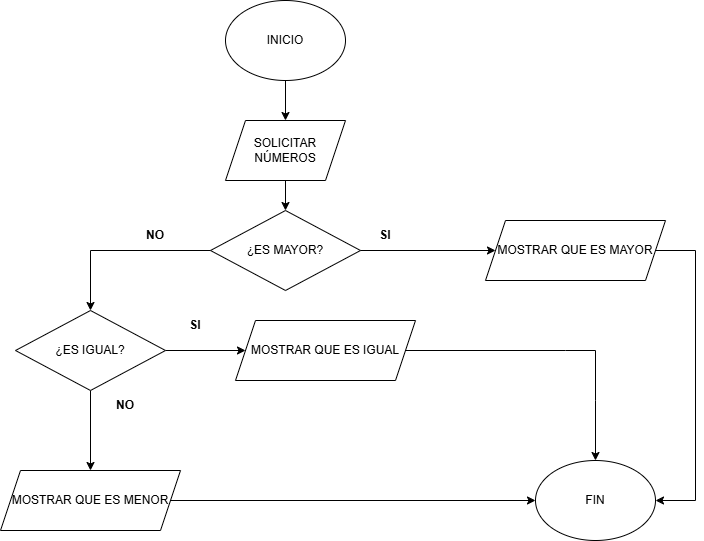

The diagram above was exported from draw.io. Its source (the exported page's mxGraphModel, read from the mxfile embedded in the PNG):
<mxGraphModel dx="1434" dy="851" grid="1" gridSize="10" guides="1" tooltips="1" connect="1" arrows="1" fold="1" page="1" pageScale="1" pageWidth="827" pageHeight="1169" background="#FFFFFF" math="0" shadow="0">
  <root>
    <mxCell id="0" />
    <mxCell id="1" parent="0" />
    <mxCell id="A-yqSOXRcWET_h5C79ZD-1" value="INICIO" style="ellipse;whiteSpace=wrap;html=1;" parent="1" vertex="1">
      <mxGeometry x="320" y="30" width="120" height="80" as="geometry" />
    </mxCell>
    <mxCell id="A-yqSOXRcWET_h5C79ZD-4" value="¿ES MAYOR?" style="rhombus;whiteSpace=wrap;html=1;" parent="1" vertex="1">
      <mxGeometry x="305" y="240" width="150" height="80" as="geometry" />
    </mxCell>
    <mxCell id="A-yqSOXRcWET_h5C79ZD-20" value="FIN" style="ellipse;whiteSpace=wrap;html=1;" parent="1" vertex="1">
      <mxGeometry x="630" y="490" width="120" height="80" as="geometry" />
    </mxCell>
    <mxCell id="A-yqSOXRcWET_h5C79ZD-21" value="" style="endArrow=classic;html=1;rounded=0;exitX=0.5;exitY=1;exitDx=0;exitDy=0;entryX=0.5;entryY=0;entryDx=0;entryDy=0;" parent="1" source="A-yqSOXRcWET_h5C79ZD-1" edge="1">
      <mxGeometry width="50" height="50" relative="1" as="geometry">
        <mxPoint x="390" y="460" as="sourcePoint" />
        <mxPoint x="380" y="150" as="targetPoint" />
      </mxGeometry>
    </mxCell>
    <mxCell id="A-yqSOXRcWET_h5C79ZD-23" value="" style="endArrow=classic;html=1;rounded=0;exitX=0.5;exitY=1;exitDx=0;exitDy=0;entryX=0.5;entryY=0;entryDx=0;entryDy=0;" parent="1" source="d9c8P2m4LfEQw3pMmHXy-1" target="A-yqSOXRcWET_h5C79ZD-4" edge="1">
      <mxGeometry width="50" height="50" relative="1" as="geometry">
        <mxPoint x="565" y="210" as="sourcePoint" />
        <mxPoint x="390" y="260" as="targetPoint" />
      </mxGeometry>
    </mxCell>
    <mxCell id="A-yqSOXRcWET_h5C79ZD-24" value="" style="endArrow=classic;html=1;rounded=0;exitX=1;exitY=0.5;exitDx=0;exitDy=0;entryX=0;entryY=0.5;entryDx=0;entryDy=0;" parent="1" source="A-yqSOXRcWET_h5C79ZD-4" target="d9c8P2m4LfEQw3pMmHXy-3" edge="1">
      <mxGeometry width="50" height="50" relative="1" as="geometry">
        <mxPoint x="450" y="290" as="sourcePoint" />
        <mxPoint x="610" y="280" as="targetPoint" />
      </mxGeometry>
    </mxCell>
    <mxCell id="A-yqSOXRcWET_h5C79ZD-27" value="" style="endArrow=classic;html=1;rounded=0;exitX=1;exitY=0.5;exitDx=0;exitDy=0;entryX=0;entryY=0.5;entryDx=0;entryDy=0;" parent="1" source="d9c8P2m4LfEQw3pMmHXy-6" target="d9c8P2m4LfEQw3pMmHXy-7" edge="1">
      <mxGeometry width="50" height="50" relative="1" as="geometry">
        <mxPoint x="320" y="500" as="sourcePoint" />
        <mxPoint x="230" y="500" as="targetPoint" />
      </mxGeometry>
    </mxCell>
    <mxCell id="A-yqSOXRcWET_h5C79ZD-34" value="" style="endArrow=classic;html=1;rounded=0;exitX=1;exitY=0.5;exitDx=0;exitDy=0;entryX=0;entryY=0.5;entryDx=0;entryDy=0;" parent="1" source="d9c8P2m4LfEQw3pMmHXy-8" target="A-yqSOXRcWET_h5C79ZD-20" edge="1">
      <mxGeometry width="50" height="50" relative="1" as="geometry">
        <mxPoint x="245" y="650" as="sourcePoint" />
        <mxPoint x="610" y="530" as="targetPoint" />
      </mxGeometry>
    </mxCell>
    <mxCell id="A-yqSOXRcWET_h5C79ZD-35" value="" style="endArrow=classic;html=1;rounded=0;exitX=0.5;exitY=1;exitDx=0;exitDy=0;entryX=0.5;entryY=0;entryDx=0;entryDy=0;" parent="1" source="d9c8P2m4LfEQw3pMmHXy-6" target="d9c8P2m4LfEQw3pMmHXy-8" edge="1">
      <mxGeometry width="50" height="50" relative="1" as="geometry">
        <mxPoint x="414" y="615" as="sourcePoint" />
        <mxPoint x="185" y="490" as="targetPoint" />
      </mxGeometry>
    </mxCell>
    <mxCell id="A-yqSOXRcWET_h5C79ZD-36" value="" style="endArrow=classic;html=1;rounded=0;entryX=1;entryY=0.5;entryDx=0;entryDy=0;exitX=1;exitY=0.5;exitDx=0;exitDy=0;" parent="1" source="d9c8P2m4LfEQw3pMmHXy-3" target="A-yqSOXRcWET_h5C79ZD-20" edge="1">
      <mxGeometry width="50" height="50" relative="1" as="geometry">
        <mxPoint x="595" y="690" as="sourcePoint" />
        <mxPoint x="530" y="660" as="targetPoint" />
        <Array as="points">
          <mxPoint x="790" y="280" />
          <mxPoint x="790" y="530" />
        </Array>
      </mxGeometry>
    </mxCell>
    <mxCell id="A-yqSOXRcWET_h5C79ZD-38" value="&lt;b&gt;SI&lt;/b&gt;" style="text;html=1;align=center;verticalAlign=middle;whiteSpace=wrap;rounded=0;" parent="1" vertex="1">
      <mxGeometry x="450" y="250" width="60" height="30" as="geometry" />
    </mxCell>
    <mxCell id="A-yqSOXRcWET_h5C79ZD-39" value="&lt;b&gt;SI&lt;/b&gt;" style="text;html=1;align=center;verticalAlign=middle;whiteSpace=wrap;rounded=0;" parent="1" vertex="1">
      <mxGeometry x="260" y="340" width="60" height="30" as="geometry" />
    </mxCell>
    <mxCell id="A-yqSOXRcWET_h5C79ZD-41" value="" style="endArrow=classic;html=1;rounded=0;entryX=0.5;entryY=0;entryDx=0;entryDy=0;exitX=1;exitY=0.5;exitDx=0;exitDy=0;" parent="1" source="d9c8P2m4LfEQw3pMmHXy-7" target="A-yqSOXRcWET_h5C79ZD-20" edge="1">
      <mxGeometry width="50" height="50" relative="1" as="geometry">
        <mxPoint x="595" y="610" as="sourcePoint" />
        <mxPoint x="354" y="585" as="targetPoint" />
        <Array as="points">
          <mxPoint x="660" y="380" />
          <mxPoint x="690" y="380" />
          <mxPoint x="690" y="430" />
        </Array>
      </mxGeometry>
    </mxCell>
    <mxCell id="A-yqSOXRcWET_h5C79ZD-42" value="&lt;b&gt;NO&lt;/b&gt;" style="text;html=1;align=center;verticalAlign=middle;whiteSpace=wrap;rounded=0;" parent="1" vertex="1">
      <mxGeometry x="220" y="250" width="60" height="30" as="geometry" />
    </mxCell>
    <mxCell id="A-yqSOXRcWET_h5C79ZD-43" value="&lt;b&gt;NO&lt;/b&gt;" style="text;html=1;align=center;verticalAlign=middle;whiteSpace=wrap;rounded=0;" parent="1" vertex="1">
      <mxGeometry x="190" y="420" width="60" height="30" as="geometry" />
    </mxCell>
    <mxCell id="d9c8P2m4LfEQw3pMmHXy-1" value="SOLICITAR NÚMEROS" style="shape=parallelogram;perimeter=parallelogramPerimeter;whiteSpace=wrap;html=1;fixedSize=1;" parent="1" vertex="1">
      <mxGeometry x="320" y="150" width="120" height="60" as="geometry" />
    </mxCell>
    <mxCell id="d9c8P2m4LfEQw3pMmHXy-3" value="MOSTRAR QUE ES MAYOR" style="shape=parallelogram;perimeter=parallelogramPerimeter;whiteSpace=wrap;html=1;fixedSize=1;" parent="1" vertex="1">
      <mxGeometry x="580" y="250" width="180" height="60" as="geometry" />
    </mxCell>
    <mxCell id="d9c8P2m4LfEQw3pMmHXy-5" value="" style="endArrow=classic;html=1;rounded=0;exitX=0;exitY=0.5;exitDx=0;exitDy=0;entryX=0.5;entryY=0;entryDx=0;entryDy=0;" parent="1" source="A-yqSOXRcWET_h5C79ZD-4" target="d9c8P2m4LfEQw3pMmHXy-6" edge="1">
      <mxGeometry width="50" height="50" relative="1" as="geometry">
        <mxPoint x="465" y="290" as="sourcePoint" />
        <mxPoint x="180" y="340" as="targetPoint" />
        <Array as="points">
          <mxPoint x="185" y="280" />
        </Array>
      </mxGeometry>
    </mxCell>
    <mxCell id="d9c8P2m4LfEQw3pMmHXy-6" value="¿ES IGUAL?" style="rhombus;whiteSpace=wrap;html=1;" parent="1" vertex="1">
      <mxGeometry x="110" y="340" width="150" height="80" as="geometry" />
    </mxCell>
    <mxCell id="d9c8P2m4LfEQw3pMmHXy-7" value="MOSTRAR QUE ES IGUAL" style="shape=parallelogram;perimeter=parallelogramPerimeter;whiteSpace=wrap;html=1;fixedSize=1;" parent="1" vertex="1">
      <mxGeometry x="330" y="350" width="180" height="60" as="geometry" />
    </mxCell>
    <mxCell id="d9c8P2m4LfEQw3pMmHXy-8" value="MOSTRAR QUE ES MENOR" style="shape=parallelogram;perimeter=parallelogramPerimeter;whiteSpace=wrap;html=1;fixedSize=1;" parent="1" vertex="1">
      <mxGeometry x="95" y="500" width="180" height="60" as="geometry" />
    </mxCell>
  </root>
</mxGraphModel>